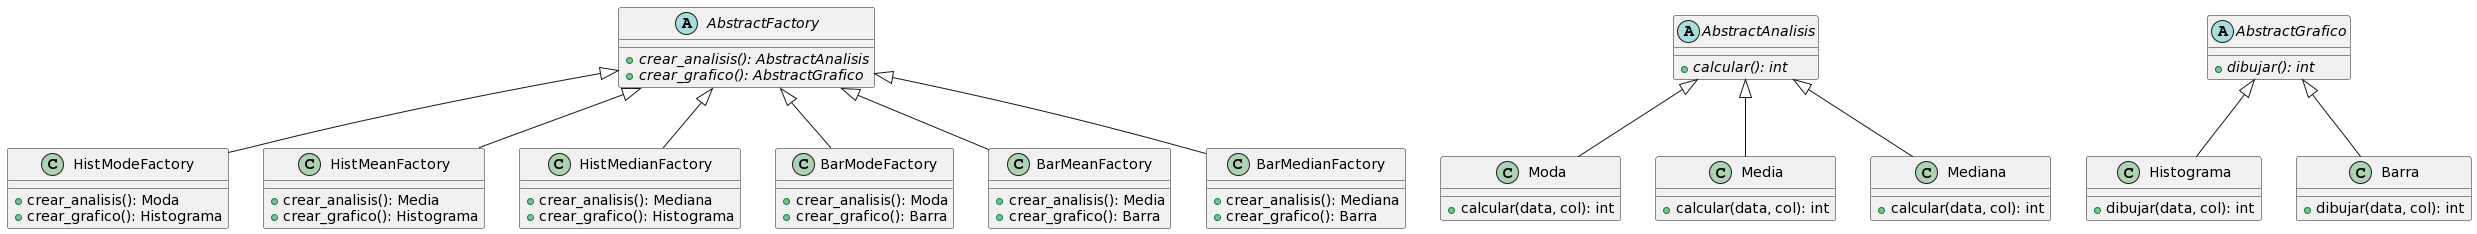

The diagram above was rendered by PlantUML. Its source (embedded in the PNG):
@startuml
abstract class AbstractFactory {
  {abstract} +crear_analisis(): AbstractAnalisis
  {abstract} +crear_grafico(): AbstractGrafico
}

class HistModeFactory {
  +crear_analisis(): Moda
  +crear_grafico(): Histograma
}

class HistMeanFactory {
  +crear_analisis(): Media
  +crear_grafico(): Histograma
}

class HistMedianFactory {
  +crear_analisis(): Mediana
  +crear_grafico(): Histograma
}

class BarModeFactory {
  +crear_analisis(): Moda
  +crear_grafico(): Barra
}

class BarMeanFactory {
  +crear_analisis(): Media
  +crear_grafico(): Barra
}

class BarMedianFactory {
  +crear_analisis(): Mediana
  +crear_grafico(): Barra
}

abstract class AbstractAnalisis {
  {abstract} +calcular(): int
}

class Moda {
  +calcular(data, col): int
}

class Media {
  +calcular(data, col): int
}

class Mediana {
  +calcular(data, col): int
}

abstract class AbstractGrafico {
  {abstract} +dibujar(): int
}

class Histograma {
  +dibujar(data, col): int
}

class Barra {
  +dibujar(data, col): int
}

AbstractFactory <|-- HistModeFactory
AbstractFactory <|-- HistMeanFactory
AbstractFactory <|-- HistMedianFactory
AbstractFactory <|-- BarModeFactory
AbstractFactory <|-- BarMeanFactory
AbstractFactory <|-- BarMedianFactory

AbstractAnalisis <|-- Moda
AbstractAnalisis <|-- Media
AbstractAnalisis <|-- Mediana

AbstractGrafico <|-- Histograma
AbstractGrafico <|-- Barra
@enduml